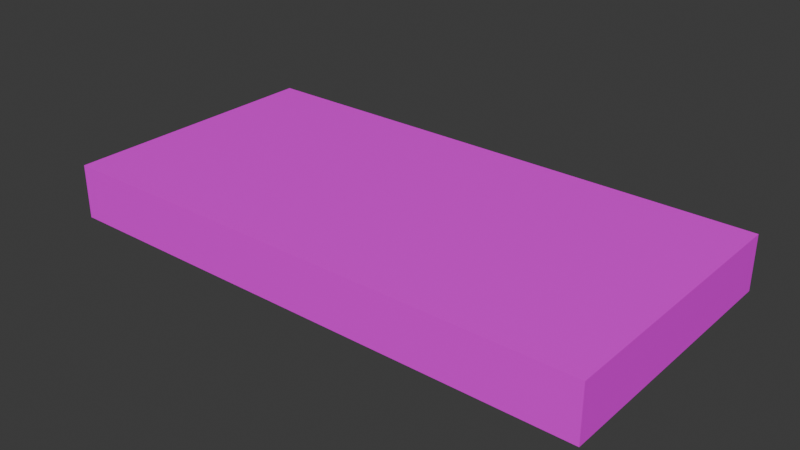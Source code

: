 # Source: platform.blend  (saved by Blender 4.2.66; exported with 4.5.12 LTS)
import bpy
from mathutils import Matrix  # noqa: F401  (used for matrix-valued properties, if any)

bpy.ops.wm.read_factory_settings(use_empty=True)
scene = bpy.context.scene
scene.name = 'Scene'

# ---- collections
col_collection = bpy.data.collections.new('Collection'); scene.collection.children.link(col_collection)

# ---- images (referenced by path relative to the original .blend; pixels are not part of the script)
import os
ASSET_DIR = os.environ.get("B2B_ASSET_DIR", "")  # directory of the original .blend (textures are referenced by path, not embedded)
HERE = os.path.dirname(os.path.abspath(__file__))  # packed textures are extracted next to this script under _unpacked/

def load_image(name, relpath, width, height, colorspace="sRGB"):
    """Load a texture the original file referenced (path relative to the .blend, or extracted next to this script)."""
    p = next((c for c in (os.path.join(HERE, relpath), os.path.join(ASSET_DIR, relpath)) if relpath and os.path.exists(c)), "")
    if p:
        img = bpy.data.images.load(p, check_existing=True)
        img.name = name
    else:  # same state as the original file: an image datablock whose file is absent (Cycles renders it pink)
        img = bpy.data.images.new(name, width, height)
        img.source = "FILE"
        img.filepath = "//" + (relpath or name)
    img.colorspace_settings.name = colorspace
    return img
img_hot_rock_10_diffuse_png = load_image('HOT ROCK 10 DIFFUSE.png', 'HOT ROCK 10 DIFFUSE.png', 1024, 1024, 'sRGB')

# ---- materials (node trees are filled in below, after node groups)
mat_material_001 = bpy.data.materials.new('Material.001')

# ---- material node trees
mat_material_001.use_nodes = True; mat_material_001.node_tree.nodes.clear()
_N = mat_material_001.node_tree.nodes; _L = mat_material_001.node_tree.links
n0 = _N.new('ShaderNodeBsdfPrincipled'); n0.name = 'Principled BSDF'; n0.location = (10, 300)
n1 = _N.new('ShaderNodeOutputMaterial'); n1.name = 'Material Output'; n1.location = (300, 300)
n2 = _N.new('ShaderNodeTexImage'); n2.name = 'Image Texture'; n2.location = (-280, 275)
n2.image = img_hot_rock_10_diffuse_png
_L.new(n0.outputs[0], n1.inputs[0])
_L.new(n2.outputs[0], n0.inputs[0])
n1.is_active_output = True

# ---- world
world_world = bpy.data.worlds.new('World'); scene.world = world_world
world_world.use_nodes = True; world_world.node_tree.nodes.clear()
_N = world_world.node_tree.nodes; _L = world_world.node_tree.links
n0 = _N.new('ShaderNodeOutputWorld'); n0.name = 'World Output'; n0.location = (300, 300)
n1 = _N.new('ShaderNodeBackground'); n1.name = 'Background'; n1.location = (10, 300)
n1.inputs[0].default_value = (0.05088, 0.05088, 0.05088, 1.0)
_L.new(n1.outputs[0], n0.inputs[0])
n0.is_active_output = True
world_world.color = (0.05088, 0.05088, 0.05088)
world_world.sun_shadow_jitter_overblur = 0.0

# ---- meshes
me_cube_001 = bpy.data.meshes.new('Cube.001')
me_cube_001.from_pydata([(-5.0, -2.5, -0.5), (-5.0, -2.5, 0.5), (-5.0, 2.5, -0.5), (-5.0, 2.5, 0.5), (5.0, -2.5, -0.5), (5.0, -2.5, 0.5), (5.0, 2.5, -0.5), (5.0, 2.5, 0.5)], [], [(0, 1, 3, 2), (2, 3, 7, 6), (6, 7, 5, 4), (4, 5, 1, 0), (2, 6, 4, 0), (7, 3, 1, 5)])
_uv = me_cube_001.uv_layers.new(name='UVMap')
_uv.uv.foreach_set('vector', [1.0, 0.3846, 0.9231, 0.3846, 0.9231, -3.669e-09, 1.0, 2.138e-09, 0.8462, 0.7692, 0.7692, 0.7692, 0.7692, -1.528e-08, 0.8462, -9.477e-09, 1.0, 0.7692, 0.9231, 0.7692, 0.9231, 0.3846, 1.0, 0.3846, 0.9231, 0.7692, 0.8462, 0.7692, 0.8462, -9.477e-09, 0.9231, -3.669e-09, 0.3846, 2.904e-08, 0.3846, 0.7692, 1.528e-08, 0.7692, 7.336e-08, 5.538e-15, 0.7692, 2.14e-08, 0.7692, 0.7692, 0.3846, 0.7692, 0.3846, -7.642e-09])
me_cube_001.materials.append(mat_material_001)
me_cube_001.update()

# ---- objects
ob_cube = bpy.data.objects.new('Cube', me_cube_001)

# ---- transforms, parenting, visibility, modifiers, constraints
ob_cube.location = (0.0, 0.0, 0.0)

# ---- collection membership
col_collection.objects.link(ob_cube)

# ---- scene / render settings (as saved in the file)
scene.frame_start = 1; scene.frame_end = 250; scene.frame_set(1)
scene.render.engine = 'BLENDER_EEVEE_NEXT'
bpy.context.view_layer.update()

# ---- added for rendering (the .blend has no active camera and no usable light): camera, sun
cam_auto = bpy.data.cameras.new('AutoCamera')
cam_auto.lens = 50.0
cam_auto.sensor_width = 36.0
cam_auto.clip_end = 1000.0
ob_auto_camera = bpy.data.objects.new('AutoCamera', cam_auto)
scene.collection.objects.link(ob_auto_camera)
ob_auto_camera.location = (10.3856, -12.4627, 8.3085)
ob_auto_camera.rotation_euler = (1.09748, -7.21219e-08, 0.694738)
scene.camera = ob_auto_camera
light_auto_sun = bpy.data.lights.new('AutoSun', 'SUN')
light_auto_sun.energy = 3.0
light_auto_sun.angle = 0.0523599
ob_auto_sun = bpy.data.objects.new('AutoSun', light_auto_sun)
scene.collection.objects.link(ob_auto_sun)
ob_auto_sun.rotation_euler = (0.872665, 0.174533, 0.523599)
bpy.context.view_layer.update()
